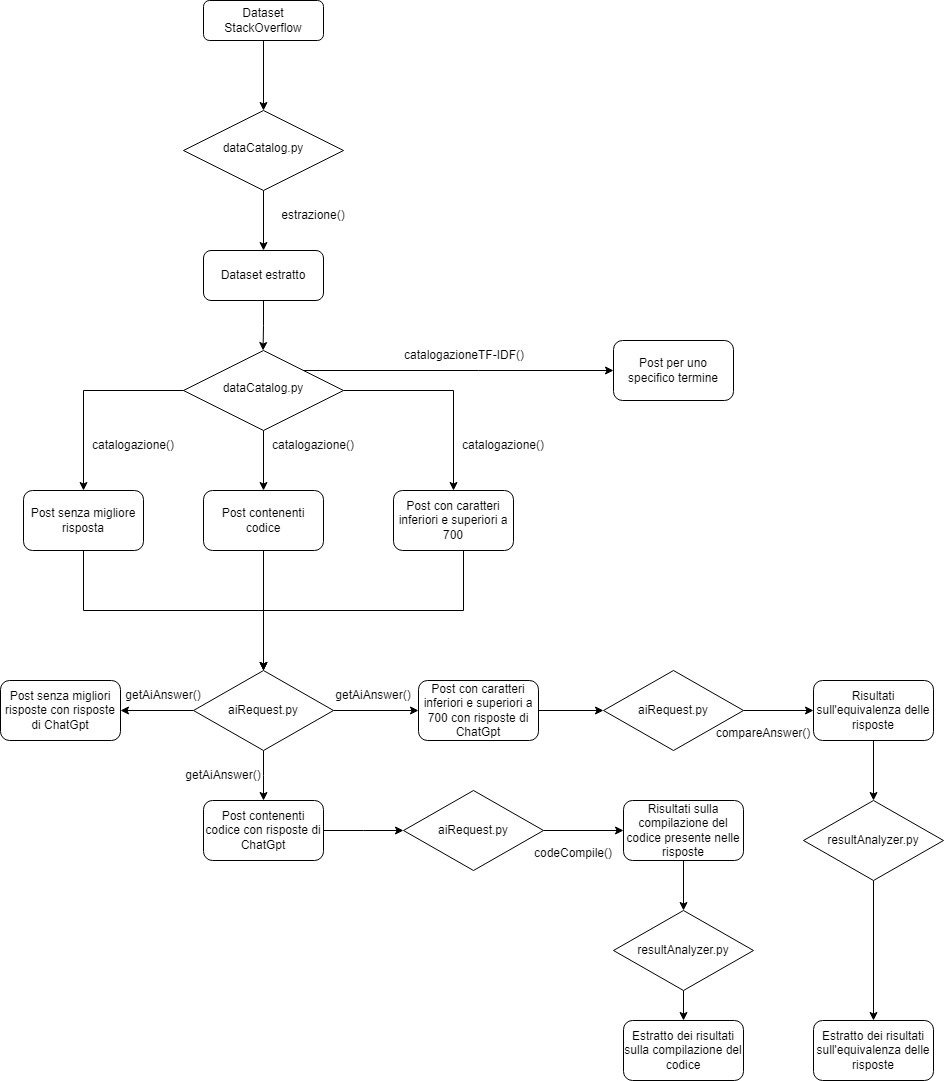

The diagram above was exported from draw.io. Its source (the exported page's mxGraphModel, read from the mxfile embedded in the PNG):
<mxGraphModel dx="1290" dy="557" grid="1" gridSize="10" guides="1" tooltips="1" connect="1" arrows="1" fold="1" page="1" pageScale="1" pageWidth="827" pageHeight="1169" math="0" shadow="0">
  <root>
    <mxCell id="WIyWlLk6GJQsqaUBKTNV-0" />
    <mxCell id="WIyWlLk6GJQsqaUBKTNV-1" parent="WIyWlLk6GJQsqaUBKTNV-0" />
    <mxCell id="hpUFfS26F0jQau3yHr6V-8" style="edgeStyle=orthogonalEdgeStyle;rounded=0;orthogonalLoop=1;jettySize=auto;html=1;entryX=0.5;entryY=0;entryDx=0;entryDy=0;" parent="WIyWlLk6GJQsqaUBKTNV-1" source="WIyWlLk6GJQsqaUBKTNV-3" target="WIyWlLk6GJQsqaUBKTNV-6" edge="1">
      <mxGeometry relative="1" as="geometry" />
    </mxCell>
    <mxCell id="WIyWlLk6GJQsqaUBKTNV-3" value="Dataset StackOverflow" style="rounded=1;whiteSpace=wrap;html=1;fontSize=12;glass=0;strokeWidth=1;shadow=0;" parent="WIyWlLk6GJQsqaUBKTNV-1" vertex="1">
      <mxGeometry x="910" y="190" width="120" height="40" as="geometry" />
    </mxCell>
    <mxCell id="hpUFfS26F0jQau3yHr6V-10" style="edgeStyle=orthogonalEdgeStyle;rounded=0;orthogonalLoop=1;jettySize=auto;html=1;" parent="WIyWlLk6GJQsqaUBKTNV-1" source="WIyWlLk6GJQsqaUBKTNV-6" target="hpUFfS26F0jQau3yHr6V-11" edge="1">
      <mxGeometry relative="1" as="geometry">
        <mxPoint x="920" y="440" as="targetPoint" />
      </mxGeometry>
    </mxCell>
    <mxCell id="WIyWlLk6GJQsqaUBKTNV-6" value="dataCatalog.py" style="rhombus;whiteSpace=wrap;html=1;shadow=0;fontFamily=Helvetica;fontSize=12;align=center;strokeWidth=1;spacing=6;spacingTop=-4;" parent="WIyWlLk6GJQsqaUBKTNV-1" vertex="1">
      <mxGeometry x="890" y="300" width="160" height="80" as="geometry" />
    </mxCell>
    <mxCell id="hpUFfS26F0jQau3yHr6V-19" style="edgeStyle=orthogonalEdgeStyle;rounded=0;orthogonalLoop=1;jettySize=auto;html=1;exitX=0.5;exitY=1;exitDx=0;exitDy=0;" parent="WIyWlLk6GJQsqaUBKTNV-1" source="hpUFfS26F0jQau3yHr6V-11" edge="1">
      <mxGeometry relative="1" as="geometry">
        <mxPoint x="969.5555555555554" y="540" as="targetPoint" />
      </mxGeometry>
    </mxCell>
    <mxCell id="hpUFfS26F0jQau3yHr6V-11" value="Dataset estratto" style="rounded=1;whiteSpace=wrap;html=1;" parent="WIyWlLk6GJQsqaUBKTNV-1" vertex="1">
      <mxGeometry x="910" y="440" width="120" height="50" as="geometry" />
    </mxCell>
    <mxCell id="hpUFfS26F0jQau3yHr6V-21" style="edgeStyle=orthogonalEdgeStyle;rounded=0;orthogonalLoop=1;jettySize=auto;html=1;entryX=0.5;entryY=0;entryDx=0;entryDy=0;" parent="WIyWlLk6GJQsqaUBKTNV-1" source="hpUFfS26F0jQau3yHr6V-20" target="hpUFfS26F0jQau3yHr6V-22" edge="1">
      <mxGeometry relative="1" as="geometry">
        <mxPoint x="890" y="690.0000000000002" as="targetPoint" />
      </mxGeometry>
    </mxCell>
    <mxCell id="hpUFfS26F0jQau3yHr6V-23" style="edgeStyle=orthogonalEdgeStyle;rounded=0;orthogonalLoop=1;jettySize=auto;html=1;" parent="WIyWlLk6GJQsqaUBKTNV-1" source="hpUFfS26F0jQau3yHr6V-20" target="hpUFfS26F0jQau3yHr6V-24" edge="1">
      <mxGeometry relative="1" as="geometry">
        <mxPoint x="970.0000000000005" y="680.0000000000002" as="targetPoint" />
      </mxGeometry>
    </mxCell>
    <mxCell id="hpUFfS26F0jQau3yHr6V-26" style="edgeStyle=orthogonalEdgeStyle;rounded=0;orthogonalLoop=1;jettySize=auto;html=1;entryX=0.5;entryY=0;entryDx=0;entryDy=0;" parent="WIyWlLk6GJQsqaUBKTNV-1" source="hpUFfS26F0jQau3yHr6V-20" target="hpUFfS26F0jQau3yHr6V-25" edge="1">
      <mxGeometry relative="1" as="geometry" />
    </mxCell>
    <mxCell id="XCv7dZhQZCdO4giiHSsu-0" style="edgeStyle=orthogonalEdgeStyle;rounded=0;orthogonalLoop=1;jettySize=auto;html=1;exitX=1;exitY=0;exitDx=0;exitDy=0;" edge="1" parent="WIyWlLk6GJQsqaUBKTNV-1" source="hpUFfS26F0jQau3yHr6V-20">
      <mxGeometry relative="1" as="geometry">
        <mxPoint x="1320" y="560" as="targetPoint" />
      </mxGeometry>
    </mxCell>
    <mxCell id="hpUFfS26F0jQau3yHr6V-20" value="dataCatalog.py" style="rhombus;whiteSpace=wrap;html=1;shadow=0;fontFamily=Helvetica;fontSize=12;align=center;strokeWidth=1;spacing=6;spacingTop=-4;" parent="WIyWlLk6GJQsqaUBKTNV-1" vertex="1">
      <mxGeometry x="890" y="540" width="160" height="80" as="geometry" />
    </mxCell>
    <mxCell id="hpUFfS26F0jQau3yHr6V-27" style="edgeStyle=orthogonalEdgeStyle;rounded=0;orthogonalLoop=1;jettySize=auto;html=1;" parent="WIyWlLk6GJQsqaUBKTNV-1" source="hpUFfS26F0jQau3yHr6V-22" target="hpUFfS26F0jQau3yHr6V-28" edge="1">
      <mxGeometry relative="1" as="geometry">
        <mxPoint x="790" y="820" as="targetPoint" />
        <Array as="points">
          <mxPoint x="790" y="800" />
          <mxPoint x="970" y="800" />
        </Array>
      </mxGeometry>
    </mxCell>
    <mxCell id="hpUFfS26F0jQau3yHr6V-22" value="Post senza migliore risposta" style="rounded=1;whiteSpace=wrap;html=1;" parent="WIyWlLk6GJQsqaUBKTNV-1" vertex="1">
      <mxGeometry x="730" y="680" width="120" height="60" as="geometry" />
    </mxCell>
    <mxCell id="hpUFfS26F0jQau3yHr6V-31" style="edgeStyle=orthogonalEdgeStyle;rounded=0;orthogonalLoop=1;jettySize=auto;html=1;entryX=0.5;entryY=0;entryDx=0;entryDy=0;" parent="WIyWlLk6GJQsqaUBKTNV-1" source="hpUFfS26F0jQau3yHr6V-24" target="hpUFfS26F0jQau3yHr6V-28" edge="1">
      <mxGeometry relative="1" as="geometry" />
    </mxCell>
    <mxCell id="hpUFfS26F0jQau3yHr6V-24" value="Post contenenti codice" style="rounded=1;whiteSpace=wrap;html=1;" parent="WIyWlLk6GJQsqaUBKTNV-1" vertex="1">
      <mxGeometry x="910.0000000000005" y="680.0000000000002" width="120" height="60" as="geometry" />
    </mxCell>
    <mxCell id="hpUFfS26F0jQau3yHr6V-32" style="edgeStyle=orthogonalEdgeStyle;rounded=0;orthogonalLoop=1;jettySize=auto;html=1;entryX=0.5;entryY=0;entryDx=0;entryDy=0;exitX=0.5;exitY=1;exitDx=0;exitDy=0;" parent="WIyWlLk6GJQsqaUBKTNV-1" source="hpUFfS26F0jQau3yHr6V-25" target="hpUFfS26F0jQau3yHr6V-28" edge="1">
      <mxGeometry relative="1" as="geometry">
        <Array as="points">
          <mxPoint x="1170" y="800" />
          <mxPoint x="970" y="800" />
        </Array>
      </mxGeometry>
    </mxCell>
    <mxCell id="hpUFfS26F0jQau3yHr6V-25" value="Post con caratteri inferiori e superiori a 700" style="rounded=1;whiteSpace=wrap;html=1;" parent="WIyWlLk6GJQsqaUBKTNV-1" vertex="1">
      <mxGeometry x="1100" y="680" width="120" height="60" as="geometry" />
    </mxCell>
    <mxCell id="hpUFfS26F0jQau3yHr6V-33" style="edgeStyle=orthogonalEdgeStyle;rounded=0;orthogonalLoop=1;jettySize=auto;html=1;" parent="WIyWlLk6GJQsqaUBKTNV-1" source="hpUFfS26F0jQau3yHr6V-28" target="hpUFfS26F0jQau3yHr6V-34" edge="1">
      <mxGeometry relative="1" as="geometry">
        <mxPoint x="780" y="900" as="targetPoint" />
      </mxGeometry>
    </mxCell>
    <mxCell id="hpUFfS26F0jQau3yHr6V-36" style="edgeStyle=orthogonalEdgeStyle;rounded=0;orthogonalLoop=1;jettySize=auto;html=1;entryX=0;entryY=0.5;entryDx=0;entryDy=0;" parent="WIyWlLk6GJQsqaUBKTNV-1" source="hpUFfS26F0jQau3yHr6V-28" target="hpUFfS26F0jQau3yHr6V-35" edge="1">
      <mxGeometry relative="1" as="geometry" />
    </mxCell>
    <mxCell id="hpUFfS26F0jQau3yHr6V-37" style="edgeStyle=orthogonalEdgeStyle;rounded=0;orthogonalLoop=1;jettySize=auto;html=1;" parent="WIyWlLk6GJQsqaUBKTNV-1" source="hpUFfS26F0jQau3yHr6V-28" edge="1">
      <mxGeometry relative="1" as="geometry">
        <mxPoint x="970.0000000000005" y="990" as="targetPoint" />
      </mxGeometry>
    </mxCell>
    <mxCell id="hpUFfS26F0jQau3yHr6V-28" value="aiRequest.py" style="rhombus;whiteSpace=wrap;html=1;" parent="WIyWlLk6GJQsqaUBKTNV-1" vertex="1">
      <mxGeometry x="900" y="860" width="140" height="80" as="geometry" />
    </mxCell>
    <mxCell id="hpUFfS26F0jQau3yHr6V-34" value="Post senza migliori risposte con risposte di ChatGpt" style="rounded=1;whiteSpace=wrap;html=1;" parent="WIyWlLk6GJQsqaUBKTNV-1" vertex="1">
      <mxGeometry x="707" y="870.0000000000002" width="120" height="60" as="geometry" />
    </mxCell>
    <mxCell id="hpUFfS26F0jQau3yHr6V-43" style="edgeStyle=orthogonalEdgeStyle;rounded=0;orthogonalLoop=1;jettySize=auto;html=1;entryX=0;entryY=0.5;entryDx=0;entryDy=0;" parent="WIyWlLk6GJQsqaUBKTNV-1" source="hpUFfS26F0jQau3yHr6V-35" target="hpUFfS26F0jQau3yHr6V-42" edge="1">
      <mxGeometry relative="1" as="geometry" />
    </mxCell>
    <mxCell id="hpUFfS26F0jQau3yHr6V-35" value="Post con caratteri inferiori e superiori a 700 con risposte di ChatGpt" style="rounded=1;whiteSpace=wrap;html=1;" parent="WIyWlLk6GJQsqaUBKTNV-1" vertex="1">
      <mxGeometry x="1125" y="870" width="120" height="60" as="geometry" />
    </mxCell>
    <mxCell id="hpUFfS26F0jQau3yHr6V-44" style="edgeStyle=orthogonalEdgeStyle;rounded=0;orthogonalLoop=1;jettySize=auto;html=1;" parent="WIyWlLk6GJQsqaUBKTNV-1" source="hpUFfS26F0jQau3yHr6V-38" edge="1">
      <mxGeometry relative="1" as="geometry">
        <mxPoint x="1110.0000000000005" y="1020" as="targetPoint" />
      </mxGeometry>
    </mxCell>
    <mxCell id="hpUFfS26F0jQau3yHr6V-38" value="Post contenenti codice con risposte di ChatGpt" style="rounded=1;whiteSpace=wrap;html=1;" parent="WIyWlLk6GJQsqaUBKTNV-1" vertex="1">
      <mxGeometry x="910" y="990" width="120" height="60" as="geometry" />
    </mxCell>
    <mxCell id="hpUFfS26F0jQau3yHr6V-47" style="edgeStyle=orthogonalEdgeStyle;rounded=0;orthogonalLoop=1;jettySize=auto;html=1;" parent="WIyWlLk6GJQsqaUBKTNV-1" source="hpUFfS26F0jQau3yHr6V-42" target="hpUFfS26F0jQau3yHr6V-48" edge="1">
      <mxGeometry relative="1" as="geometry">
        <mxPoint x="1500.0000000000005" y="900.0000000000002" as="targetPoint" />
      </mxGeometry>
    </mxCell>
    <mxCell id="hpUFfS26F0jQau3yHr6V-42" value="aiRequest.py" style="rhombus;whiteSpace=wrap;html=1;" parent="WIyWlLk6GJQsqaUBKTNV-1" vertex="1">
      <mxGeometry x="1310" y="860" width="140" height="80" as="geometry" />
    </mxCell>
    <mxCell id="hpUFfS26F0jQau3yHr6V-46" style="edgeStyle=orthogonalEdgeStyle;rounded=0;orthogonalLoop=1;jettySize=auto;html=1;entryX=0;entryY=0.5;entryDx=0;entryDy=0;" parent="WIyWlLk6GJQsqaUBKTNV-1" source="hpUFfS26F0jQau3yHr6V-45" target="hpUFfS26F0jQau3yHr6V-49" edge="1">
      <mxGeometry relative="1" as="geometry">
        <mxPoint x="1320.0000000000005" y="1020" as="targetPoint" />
      </mxGeometry>
    </mxCell>
    <mxCell id="hpUFfS26F0jQau3yHr6V-45" value="aiRequest.py" style="rhombus;whiteSpace=wrap;html=1;" parent="WIyWlLk6GJQsqaUBKTNV-1" vertex="1">
      <mxGeometry x="1110" y="980" width="140" height="80" as="geometry" />
    </mxCell>
    <mxCell id="hpUFfS26F0jQau3yHr6V-50" style="edgeStyle=orthogonalEdgeStyle;rounded=0;orthogonalLoop=1;jettySize=auto;html=1;entryX=0.5;entryY=0;entryDx=0;entryDy=0;" parent="WIyWlLk6GJQsqaUBKTNV-1" source="hpUFfS26F0jQau3yHr6V-48" target="hpUFfS26F0jQau3yHr6V-55" edge="1">
      <mxGeometry relative="1" as="geometry">
        <mxPoint x="1570.0000000000005" y="990" as="targetPoint" />
      </mxGeometry>
    </mxCell>
    <mxCell id="hpUFfS26F0jQau3yHr6V-48" value="Risultati sull'equivalenza delle risposte" style="rounded=1;whiteSpace=wrap;html=1;" parent="WIyWlLk6GJQsqaUBKTNV-1" vertex="1">
      <mxGeometry x="1520.0000000000005" y="870.0000000000002" width="120" height="60" as="geometry" />
    </mxCell>
    <mxCell id="hpUFfS26F0jQau3yHr6V-51" style="edgeStyle=orthogonalEdgeStyle;rounded=0;orthogonalLoop=1;jettySize=auto;html=1;" parent="WIyWlLk6GJQsqaUBKTNV-1" source="hpUFfS26F0jQau3yHr6V-49" target="hpUFfS26F0jQau3yHr6V-52" edge="1">
      <mxGeometry relative="1" as="geometry">
        <mxPoint x="1380.0000000000005" y="1110" as="targetPoint" />
      </mxGeometry>
    </mxCell>
    <mxCell id="hpUFfS26F0jQau3yHr6V-49" value="Risultati sulla compilazione del codice presente nelle risposte" style="rounded=1;whiteSpace=wrap;html=1;" parent="WIyWlLk6GJQsqaUBKTNV-1" vertex="1">
      <mxGeometry x="1330" y="990" width="120" height="60" as="geometry" />
    </mxCell>
    <mxCell id="hpUFfS26F0jQau3yHr6V-53" style="edgeStyle=orthogonalEdgeStyle;rounded=0;orthogonalLoop=1;jettySize=auto;html=1;" parent="WIyWlLk6GJQsqaUBKTNV-1" source="hpUFfS26F0jQau3yHr6V-52" target="hpUFfS26F0jQau3yHr6V-54" edge="1">
      <mxGeometry relative="1" as="geometry">
        <mxPoint x="1380.0000000000005" y="1210" as="targetPoint" />
      </mxGeometry>
    </mxCell>
    <mxCell id="hpUFfS26F0jQau3yHr6V-52" value="resultAnalyzer.py" style="rhombus;whiteSpace=wrap;html=1;" parent="WIyWlLk6GJQsqaUBKTNV-1" vertex="1">
      <mxGeometry x="1320" y="1100" width="140" height="80" as="geometry" />
    </mxCell>
    <mxCell id="hpUFfS26F0jQau3yHr6V-54" value="Estratto dei risultati sulla compilazione del codice" style="rounded=1;whiteSpace=wrap;html=1;" parent="WIyWlLk6GJQsqaUBKTNV-1" vertex="1">
      <mxGeometry x="1330.0000000000005" y="1210" width="120" height="60" as="geometry" />
    </mxCell>
    <mxCell id="hpUFfS26F0jQau3yHr6V-56" style="edgeStyle=orthogonalEdgeStyle;rounded=0;orthogonalLoop=1;jettySize=auto;html=1;entryX=0.5;entryY=0;entryDx=0;entryDy=0;" parent="WIyWlLk6GJQsqaUBKTNV-1" source="hpUFfS26F0jQau3yHr6V-55" target="hpUFfS26F0jQau3yHr6V-57" edge="1">
      <mxGeometry relative="1" as="geometry">
        <mxPoint x="1570.0000000000005" y="1210" as="targetPoint" />
      </mxGeometry>
    </mxCell>
    <mxCell id="hpUFfS26F0jQau3yHr6V-55" value="resultAnalyzer.py" style="rhombus;whiteSpace=wrap;html=1;" parent="WIyWlLk6GJQsqaUBKTNV-1" vertex="1">
      <mxGeometry x="1510" y="990" width="140" height="80" as="geometry" />
    </mxCell>
    <mxCell id="hpUFfS26F0jQau3yHr6V-57" value="Estratto dei risultati sull'equivalenza delle risposte" style="rounded=1;whiteSpace=wrap;html=1;" parent="WIyWlLk6GJQsqaUBKTNV-1" vertex="1">
      <mxGeometry x="1520" y="1210" width="120" height="60" as="geometry" />
    </mxCell>
    <mxCell id="hpUFfS26F0jQau3yHr6V-58" value="estrazione()" style="text;html=1;align=center;verticalAlign=middle;whiteSpace=wrap;rounded=0;" parent="WIyWlLk6GJQsqaUBKTNV-1" vertex="1">
      <mxGeometry x="980" y="390" width="80" height="30" as="geometry" />
    </mxCell>
    <mxCell id="hpUFfS26F0jQau3yHr6V-59" value="catalogazione()" style="text;html=1;align=center;verticalAlign=middle;whiteSpace=wrap;rounded=0;" parent="WIyWlLk6GJQsqaUBKTNV-1" vertex="1">
      <mxGeometry x="810" y="620" width="60" height="30" as="geometry" />
    </mxCell>
    <mxCell id="hpUFfS26F0jQau3yHr6V-60" value="catalogazione()" style="text;html=1;align=center;verticalAlign=middle;whiteSpace=wrap;rounded=0;" parent="WIyWlLk6GJQsqaUBKTNV-1" vertex="1">
      <mxGeometry x="990" y="620" width="60" height="30" as="geometry" />
    </mxCell>
    <mxCell id="hpUFfS26F0jQau3yHr6V-61" value="catalogazione()" style="text;html=1;align=center;verticalAlign=middle;whiteSpace=wrap;rounded=0;" parent="WIyWlLk6GJQsqaUBKTNV-1" vertex="1">
      <mxGeometry x="1180" y="620" width="60" height="30" as="geometry" />
    </mxCell>
    <mxCell id="hpUFfS26F0jQau3yHr6V-63" value="getAiAnswer()" style="text;html=1;align=center;verticalAlign=middle;whiteSpace=wrap;rounded=0;" parent="WIyWlLk6GJQsqaUBKTNV-1" vertex="1">
      <mxGeometry x="840" y="870" width="60" height="30" as="geometry" />
    </mxCell>
    <mxCell id="hpUFfS26F0jQau3yHr6V-64" value="getAiAnswer()" style="text;html=1;align=center;verticalAlign=middle;whiteSpace=wrap;rounded=0;" parent="WIyWlLk6GJQsqaUBKTNV-1" vertex="1">
      <mxGeometry x="900" y="950" width="60" height="30" as="geometry" />
    </mxCell>
    <mxCell id="hpUFfS26F0jQau3yHr6V-65" value="getAiAnswer()" style="text;html=1;align=center;verticalAlign=middle;whiteSpace=wrap;rounded=0;" parent="WIyWlLk6GJQsqaUBKTNV-1" vertex="1">
      <mxGeometry x="1050" y="870" width="60" height="30" as="geometry" />
    </mxCell>
    <mxCell id="hpUFfS26F0jQau3yHr6V-66" value="&lt;div&gt;&lt;br&gt;&lt;/div&gt;&lt;div&gt;compareAnswer()&lt;br&gt;&lt;/div&gt;" style="text;html=1;align=center;verticalAlign=middle;whiteSpace=wrap;rounded=0;" parent="WIyWlLk6GJQsqaUBKTNV-1" vertex="1">
      <mxGeometry x="1440" y="900" width="60" height="30" as="geometry" />
    </mxCell>
    <mxCell id="hpUFfS26F0jQau3yHr6V-68" value="&lt;div&gt;&lt;br&gt;&lt;/div&gt;&lt;div&gt;codeCompile()&lt;br&gt;&lt;/div&gt;" style="text;html=1;align=center;verticalAlign=middle;whiteSpace=wrap;rounded=0;" parent="WIyWlLk6GJQsqaUBKTNV-1" vertex="1">
      <mxGeometry x="1250" y="1020" width="60" height="30" as="geometry" />
    </mxCell>
    <mxCell id="XCv7dZhQZCdO4giiHSsu-1" value="Post per uno specifico termine" style="rounded=1;whiteSpace=wrap;html=1;" vertex="1" parent="WIyWlLk6GJQsqaUBKTNV-1">
      <mxGeometry x="1320" y="530" width="120" height="60" as="geometry" />
    </mxCell>
    <mxCell id="XCv7dZhQZCdO4giiHSsu-2" value="catalogazioneTF-IDF()" style="text;html=1;align=center;verticalAlign=middle;whiteSpace=wrap;rounded=0;" vertex="1" parent="WIyWlLk6GJQsqaUBKTNV-1">
      <mxGeometry x="1101" y="530" width="140" height="30" as="geometry" />
    </mxCell>
  </root>
</mxGraphModel>